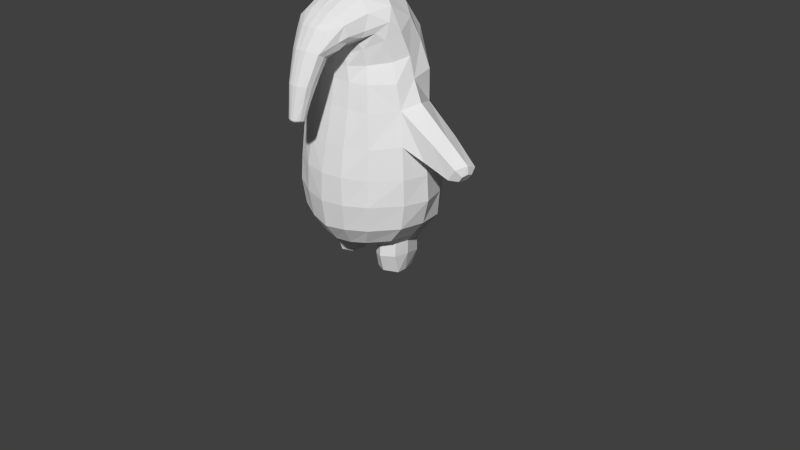 # Source: clanger.blend  (saved by Blender 2.69.0; exported with 4.5.12 LTS)
import bpy
from mathutils import Matrix  # noqa: F401  (used for matrix-valued properties, if any)

bpy.ops.wm.read_factory_settings(use_empty=True)
scene = bpy.context.scene
scene.name = 'Scene'

# ---- collections
col_collection_1 = bpy.data.collections.new('Collection 1'); scene.collection.children.link(col_collection_1)

# ---- world
world_world = bpy.data.worlds.new('World'); scene.world = world_world
world_world.color = (0.05088, 0.05088, 0.05088)
world_world.use_sun_shadow = False
world_world.sun_shadow_jitter_overblur = 0.0
world_world.cycles.sampling_method = 'MANUAL'
world_world.cycles.sample_map_resolution = 256

# ---- cameras
cam_camera = bpy.data.cameras.new('Camera')
cam_camera.clip_end = 100.0
cam_camera.lens = 35.0
cam_camera.sensor_width = 32.0
cam_camera.sensor_height = 18.0
cam_camera.ortho_scale = 7.314
cam_camera.dof.focus_distance = 0.0
cam_camera.dof.aperture_fstop = 128.0

# ---- meshes
me_cube_002 = bpy.data.meshes.new('Cube.002')
me_cube_002.from_pydata([(0.5622, 0.2309, -1.129), (0.5925, -0.158, -1.073), (0.0, 0.3682, -1.149), (0.0, -0.1933, -1.12), (0.8227, 0.2984, 0.2833), (0.8562, -0.2777, 0.2774), (0.0, 0.7109, 0.2175), (0.0, -0.6809, 0.2197), (0.883, 0.2984, -0.4227), (0.9008, -0.3037, -0.4227), (0.0, 0.7852, -0.4863), (0.0, -0.7892, -0.4888), (0.8481, 0.2984, -0.7359), (0.8481, -0.3037, -0.7359), (0.0, 0.8025, -0.8308), (0.0, -0.7483, -0.8333), (0.6263, 0.01216, -1.073), (0.0, -0.00267, -1.19), (0.934, -0.00267, 0.2038), (0.9914, -0.00267, -0.4227), (0.9045, -0.00267, -0.7359), (0.4204, -0.2506, -1.091), (0.4204, 0.2981, -1.153), (0.5773, 0.5308, 0.2606), (0.5773, -0.5455, 0.2309), (0.6304, 0.6099, -0.4434), (0.6135, -0.6054, -0.4433), (0.5718, 0.6239, -0.7668), (0.5718, -0.5843, -0.7667), (0.5145, 0.178, -1.501), (0.2887, 0.6911, 0.2386), (0.3152, 0.7482, -0.4648), (0.2859, 0.769, -0.7988), (0.2981, -0.1987, -1.121), (0.2902, 0.2582, -1.177), (0.2887, -0.6609, 0.2248), (0.3152, -0.7374, -0.4676), (0.2859, -0.6981, -0.8027), (0.2679, -0.00267, -1.165), (0.7427, 0.2568, 0.669), (0.7794, -0.2249, 0.6729), (0.0, 0.6205, 0.6059), (0.0, -0.5772, 0.6495), (0.8736, -0.00267, 0.7361), (0.5263, 0.4847, 0.6312), (0.5263, -0.4927, 0.6388), (0.2632, -0.5572, 0.6476), (0.2632, 0.6007, 0.6022), (0.8621, 0.2984, -0.1094), (0.8956, -0.3037, -0.1094), (0.0, 0.7467, -0.1417), (0.0, -0.7645, -0.136), (0.9734, -0.00267, -0.1094), (0.6039, 0.5721, -0.1199), (0.6039, -0.5808, -0.125), (0.3019, -0.7283, -0.1264), (0.3019, 0.7266, -0.1308), (0.7369, 0.265, 1.046), (0.7094, -0.2184, 0.957), (0.0, 0.5436, 0.9833), (0.6215, 0.2373, 1.359), (0.0, 0.4795, 1.528), (0.6142, -0.1811, 1.179), (0.0, -0.5238, 0.95), (0.7658, -0.002908, 0.9863), (0.5668, 0.1385, 1.621), (0.4942, 0.4366, 1.037), (0.4798, -0.4401, 0.9423), (0.5785, -0.252, 1.426), (0.0, 0.3276, 1.798), (0.2451, 0.5058, 1.039), (0.2421, -0.5038, 0.948), (0.0, -0.5113, 1.115), (0.7, -0.003299, 1.234), (0.4556, 0.3911, 1.469), (0.4139, -0.3883, 1.141), (0.2195, 0.4632, 1.508), (0.2016, -0.4932, 1.119), (0.0, -0.5042, 1.243), (0.6552, -0.09101, 1.503), (0.4013, 0.2303, 1.747), (0.3903, -0.4229, 1.32), (0.2022, 0.3111, 1.801), (0.1783, -0.4968, 1.255), (0.1571, -0.5048, 1.323), (0.1662, -0.01548, 1.974), (0.3527, -0.4584, 1.41), (0.3518, -0.04858, 1.919), (0.6009, -0.208, 1.621), (0.0, -0.5114, 1.307), (0.0, -0.00936, 1.985), (0.5138, -0.3392, 1.507), (0.5482, -0.1303, 1.771), (0.1187, -0.5803, 1.324), (0.1493, -0.6612, 1.733), (0.1127, -0.8297, 1.578), (0.2703, -0.6, 1.378), (0.2703, -0.6547, 1.694), (0.09812, -0.6343, 1.297), (0.4031, -0.6219, 1.499), (0.0, -0.5591, 1.324), (0.0, -0.6646, 1.735), (0.3605, -0.6099, 1.426), (0.3769, -0.6462, 1.623), (0.1357, -0.5471, 1.333), (0.0, -0.5501, 1.32), (0.3115, -0.5292, 1.394), (0.4679, -0.4469, 1.54), (0.4371, -0.4745, 1.466), (0.311, -0.3516, 1.864), (0.4626, -0.3882, 1.72), (0.163, -0.3383, 1.929), (0.0, -0.337, 1.954), (0.08327, -0.6982, 1.234), (0.08272, -0.9596, 1.349), (0.02776, -1.055, 0.5785), (0.2703, -0.6547, 1.694), (0.02844, -0.9779, 0.5777), (0.0, -0.6646, 1.735), (0.02789, -1.138, 0.5851), (0.3769, -0.6462, 1.623), (0.1962, -0.6459, 1.327), (0.1962, -0.8047, 1.554), (0.3257, -0.7128, 1.432), (0.0, -0.6227, 1.279), (0.0, -0.8378, 1.583), (0.3056, -0.673, 1.352), (0.3129, -0.7548, 1.499), (0.1417, -0.7272, 1.246), (0.1359, -0.9395, 1.342), (0.2263, -0.8207, 1.288), (0.0, -0.6831, 1.224), (0.0, -0.9642, 1.349), (0.2052, -0.7616, 1.264), (0.2206, -0.8948, 1.321), (0.05941, -1.058, 0.5794), (0.05607, -1.0, 0.5774), (0.06118, -1.125, 0.5879), (0.0, -1.056, 0.5795), (0.09006, -1.061, 0.5809), (0.0, -0.9731, 0.5782), (0.0, -1.141, 0.5872), (0.08016, -1.03, 0.5776), (0.08299, -1.091, 0.5858), (0.03335, -0.9698, 0.5857), (0.0, -0.9641, 0.5845), (0.06571, -0.9925, 0.5844), (0.1005, -1.055, 0.5935), (0.09031, -1.021, 0.5877), (0.06843, -1.129, 0.6033), (0.0921, -1.095, 0.5993), (0.03062, -1.145, 0.6027), (0.0, -1.15, 0.6008), (0.0, -0.8528, 0.9193), (0.1037, -0.8898, 0.9301), (0.1542, -0.9083, 0.9424), (0.1564, -1.028, 0.9685), (0.05666, -1.086, 0.9848), (0.05833, -0.8628, 0.923), (0.1657, -0.9691, 0.9539), (0.1021, -1.067, 0.9823), (0.0, -1.091, 0.985), (0.0, -0.7752, 1.055), (0.1227, -0.8153, 1.073), (0.1797, -0.8478, 1.09), (0.1885, -0.9657, 1.136), (0.0697, -1.026, 1.162), (0.07079, -0.7877, 1.058), (0.196, -0.9004, 1.11), (0.119, -1.007, 1.156), (0.0, -1.031, 1.163), (0.0, -0.9053, 0.7675), (0.0847, -0.9386, 0.7708), (0.1266, -0.9692, 0.7785), (0.1242, -1.06, 0.7889), (0.04364, -1.115, 0.799), (0.04583, -0.9134, 0.7714), (0.1354, -1.011, 0.7835), (0.08529, -1.097, 0.7986), (0.0, -1.12, 0.8), (0.8227, 0.2984, 0.2833), (0.8562, -0.2777, 0.2774), (0.934, -0.00267, 0.2038), (0.7427, 0.2568, 0.669), (0.7794, -0.2249, 0.6729), (0.8736, -0.00267, 0.7361), (1.494, 0.1094, -0.02474), (1.478, -0.01667, -0.02655), (1.468, 0.04574, -0.04293), (1.546, 0.1152, 0.04205), (1.521, -0.01054, 0.03681), (1.549, 0.05495, 0.06204), (1.201, 0.2155, 0.3681), (1.279, 0.01732, 0.4029), (1.186, -0.1553, 0.3803), (1.099, -0.1776, 0.1358), (1.109, 0.2306, 0.1273), (1.115, 0.01981, 0.06952), (0.6682, 0.2984, -0.9565), (0.6682, -0.3037, -0.9565), (0.0, 0.7333, -1.025), (0.0, -0.5896, -1.058), (0.7247, -0.00267, -0.9565), (0.4506, 0.5845, -0.9946), (0.4506, -0.5021, -0.9875), (0.2253, -0.5615, -1.036), (0.2253, 0.7092, -1.034), (0.5605, 0.2309, -1.304), (0.5909, -0.1717, -1.248), (0.6246, 0.01216, -1.248), (0.4187, -0.2627, -1.265), (0.4187, 0.2981, -1.327), (0.2793, -0.1987, -1.296), (0.2954, 0.2582, -1.351), (0.2491, -0.00267, -1.339), (0.568, -0.09984, -1.501), (0.5635, 0.02779, -1.501), (0.3958, -0.1925, -1.501), (0.3944, 0.2201, -1.501), (0.3916, 0.01296, -1.501), (0.2497, -0.1406, -1.501), (0.283, 0.2053, -1.501), (0.2319, 0.01296, -1.501), (1.539, 0.05545, 0.1585), (1.468, -0.0748, 0.1211), (1.383, -0.08912, -0.01614), (1.38, 0.03968, -0.06089), (1.535, 0.179, 0.1116), (1.434, 0.1707, -0.0313)], [(101, 118), (118, 125)], [(203, 198, 0, 22), (202, 199, 1, 16), (21, 33, 212, 210), (205, 201, 3, 33), (44, 39, 4, 23), (43, 40, 184, 185), (46, 42, 7, 35), (53, 48, 8, 25), (52, 49, 9, 19), (55, 51, 11, 36), (25, 8, 12, 27), (19, 9, 13, 20), (36, 11, 15, 37), (198, 202, 16, 0), (34, 22, 211, 213), (39, 43, 185, 183), (48, 52, 19, 8), (8, 19, 20, 12), (206, 203, 22, 34), (38, 34, 213, 214), (199, 204, 21, 1), (47, 44, 23, 30), (40, 45, 24, 5), (56, 53, 25, 31), (49, 54, 26, 9), (31, 25, 27, 32), (9, 26, 28, 13), (33, 38, 214, 212), (204, 205, 33, 21), (45, 46, 35, 24), (54, 55, 36, 26), (26, 36, 37, 28), (200, 206, 34, 2), (17, 2, 34, 38), (41, 47, 30, 6), (50, 56, 31, 10), (10, 31, 32, 14), (3, 17, 38, 33), (23, 4, 48, 53), (18, 5, 49, 52), (35, 7, 51, 55), (4, 18, 52, 48), (30, 23, 53, 56), (5, 24, 54, 49), (24, 35, 55, 54), (6, 30, 56, 50), (41, 59, 70, 47), (67, 58, 62, 75), (64, 57, 60, 73), (70, 59, 61, 76), (63, 71, 77, 72), (66, 70, 76, 74), (71, 67, 75, 77), (75, 62, 68, 81), (73, 60, 65, 79), (76, 61, 69, 82), (72, 77, 83, 78), (74, 76, 82, 80), (77, 75, 81, 83), (58, 64, 73, 62), (57, 66, 74, 60), (81, 68, 91, 86), (79, 65, 92, 88), (82, 69, 90, 85), (78, 83, 84, 89), (80, 82, 85, 87), (83, 81, 86, 84), (62, 73, 79, 68), (60, 74, 80, 65), (65, 80, 87, 92), (68, 79, 88, 91), (105, 104, 93, 100), (111, 112, 101, 94), (107, 110, 103, 99), (106, 108, 102, 96), (108, 107, 99, 102), (110, 109, 97, 103), (102, 99, 123, 126), (142, 139, 135, 136), (136, 135, 115, 117), (103, 97, 116, 120), (109, 111, 94, 97), (104, 106, 96, 93), (44, 47, 70, 66), (39, 44, 66, 57), (39, 57, 64, 43), (40, 43, 64, 58), (40, 58, 67, 45), (45, 67, 71, 46), (42, 46, 71, 63), (89, 84, 104, 105), (85, 90, 112, 111), (88, 92, 110, 107), (86, 91, 108, 106), (91, 88, 107, 108), (92, 87, 109, 110), (87, 85, 111, 109), (84, 86, 106, 104), (102, 126, 121, 96), (135, 137, 119, 115), (120, 127, 123, 99), (120, 116, 122, 127), (97, 94, 95, 122), (96, 121, 98, 93), (95, 125, 132, 114), (123, 127, 134, 130), (121, 126, 133, 128), (126, 123, 130, 133), (127, 122, 129, 134), (101, 125, 95, 94), (145, 144, 117, 140), (151, 152, 141, 119), (147, 150, 143, 139), (146, 148, 142, 136), (148, 147, 139, 142), (150, 149, 137, 143), (122, 95, 114, 129), (100, 93, 98, 124), (98, 121, 128, 113), (124, 98, 113, 131), (139, 143, 137, 135), (117, 115, 138, 140), (115, 119, 141, 138), (149, 151, 119, 137), (144, 146, 136, 117), (171, 176, 144, 145), (175, 179, 152, 151), (177, 174, 150, 147), (172, 173, 148, 146), (173, 177, 147, 148), (174, 178, 149, 150), (178, 175, 151, 149), (176, 172, 146, 144), (162, 167, 158, 153), (166, 170, 161, 157), (168, 165, 156, 159), (163, 164, 155, 154), (164, 168, 159, 155), (165, 169, 160, 156), (169, 166, 157, 160), (167, 163, 154, 158), (153, 158, 176, 171), (157, 161, 179, 175), (159, 156, 174, 177), (154, 155, 173, 172), (155, 159, 177, 173), (156, 160, 178, 174), (160, 157, 175, 178), (158, 154, 172, 176), (131, 113, 167, 162), (114, 132, 170, 166), (130, 134, 165, 168), (128, 133, 164, 163), (133, 130, 168, 164), (134, 129, 169, 165), (129, 114, 166, 169), (113, 128, 163, 167), (223, 224, 190, 191), (227, 223, 191, 189), (40, 5, 181, 184), (4, 39, 183, 180), (5, 18, 182, 181), (18, 4, 180, 182), (192, 193, 223, 227), (193, 194, 224, 223), (224, 225, 187, 190), (228, 227, 189, 186), (225, 226, 188, 187), (226, 228, 186, 188), (186, 189, 191, 188), (188, 191, 190, 187), (185, 184, 194, 193), (183, 185, 193, 192), (184, 181, 195, 194), (180, 183, 192, 196), (181, 182, 197, 195), (182, 180, 196, 197), (27, 12, 198, 203), (20, 13, 199, 202), (37, 15, 201, 205), (12, 20, 202, 198), (32, 27, 203, 206), (13, 28, 204, 199), (28, 37, 205, 204), (14, 32, 206, 200), (210, 212, 220, 217), (213, 211, 218, 221), (214, 213, 221, 222), (212, 214, 222, 220), (16, 1, 208, 209), (22, 0, 207, 211), (1, 21, 210, 208), (0, 16, 209, 207), (219, 218, 29, 216), (217, 219, 216, 215), (222, 221, 218, 219), (220, 222, 219, 217), (209, 208, 215, 216), (211, 207, 29, 218), (208, 210, 217, 215), (207, 209, 216, 29), (194, 195, 225, 224), (196, 192, 227, 228), (195, 197, 226, 225), (197, 196, 228, 226)])
me_cube_002.use_remesh_preserve_volume = False
me_cube_002.use_remesh_preserve_attributes = False
me_cube_002.use_mirror_vertex_groups = False
me_cube_002.update()

# ---- objects
ob_cube = bpy.data.objects.new('Cube', me_cube_002)
ob_empty_001 = bpy.data.objects.new('Empty.001', None)
ob_empty = bpy.data.objects.new('Empty', None)
ob_camera = bpy.data.objects.new('Camera', cam_camera)

# ---- transforms, parenting, visibility, modifiers, constraints
ob_cube.location = (0.0, 0.0, 1.502)
ob_cube.lineart.crease_threshold = 0.0
_m = ob_cube.modifiers.new('Mirror', 'MIRROR')
_m.use_clip = True
ob_empty_001.location = (-1.833, 2.938, -0.6839)
ob_empty_001.rotation_euler = (1.571, 2.22e-16, 2.22e-16)
ob_empty_001.empty_display_type = 'IMAGE'
ob_empty_001.empty_display_size = 5.0
ob_empty_001.empty_image_offset = (0.0, 0.0)
ob_empty_001.color = (1.0, 1.0, 1.0, 0.333)
ob_empty_001.hide_select = True
ob_empty_001.show_in_front = True
ob_empty_001.lineart.crease_threshold = 0.0
ob_empty.location = (-1.833, 2.938, -0.6839)
ob_empty.rotation_euler = (1.571, 2.22e-16, 2.22e-16)
ob_empty.empty_display_type = 'IMAGE'
ob_empty.empty_display_size = 5.0
ob_empty.empty_image_offset = (0.0, 0.0)
ob_empty.hide_select = True
ob_empty.lineart.crease_threshold = 0.0
ob_camera.location = (7.481, -6.508, 5.344)
ob_camera.rotation_euler = (1.109, 0.01082, 0.8149)
ob_camera.lock_rotations_4d = False
ob_camera.empty_display_type = 'ARROWS'
ob_camera.color = (0.0, 0.0, 0.0, 0.0)
ob_camera.display_type = 'WIRE'
ob_camera.lineart.crease_threshold = 0.0

# ---- collection membership
col_collection_1.objects.link(ob_cube)
col_collection_1.objects.link(ob_empty_001)
col_collection_1.objects.link(ob_empty)
col_collection_1.objects.link(ob_camera)

# ---- scene / render settings (as saved in the file)
scene.camera = ob_camera
scene.frame_start = 1; scene.frame_end = 250; scene.frame_set(1)
scene.render.engine = 'BLENDER_EEVEE_NEXT'
scene.render.image_settings.compression = 90
scene.render.resolution_percentage = 50
scene.render.dither_intensity = 0.0
scene.cycles.use_denoising = False
scene.cycles.samples = 10
scene.cycles.sampling_pattern = 'TABULATED_SOBOL'
scene.cycles.light_sampling_threshold = 0.0
scene.cycles.use_adaptive_sampling = False
scene.cycles.use_light_tree = False
scene.cycles.blur_glossy = 0.0
scene.cycles.volume_bounces = 1
scene.cycles.pixel_filter_type = 'GAUSSIAN'
scene.cycles.sample_clamp_indirect = 0.0
scene.view_settings.view_transform = 'Standard'
bpy.context.view_layer.update()

# ---- added for rendering (the .blend has no usable light): sun
light_auto_sun = bpy.data.lights.new('AutoSun', 'SUN')
light_auto_sun.energy = 3.0
light_auto_sun.angle = 0.0523599
ob_auto_sun = bpy.data.objects.new('AutoSun', light_auto_sun)
scene.collection.objects.link(ob_auto_sun)
ob_auto_sun.rotation_euler = (0.872665, 0.174533, 0.523599)
bpy.context.view_layer.update()
